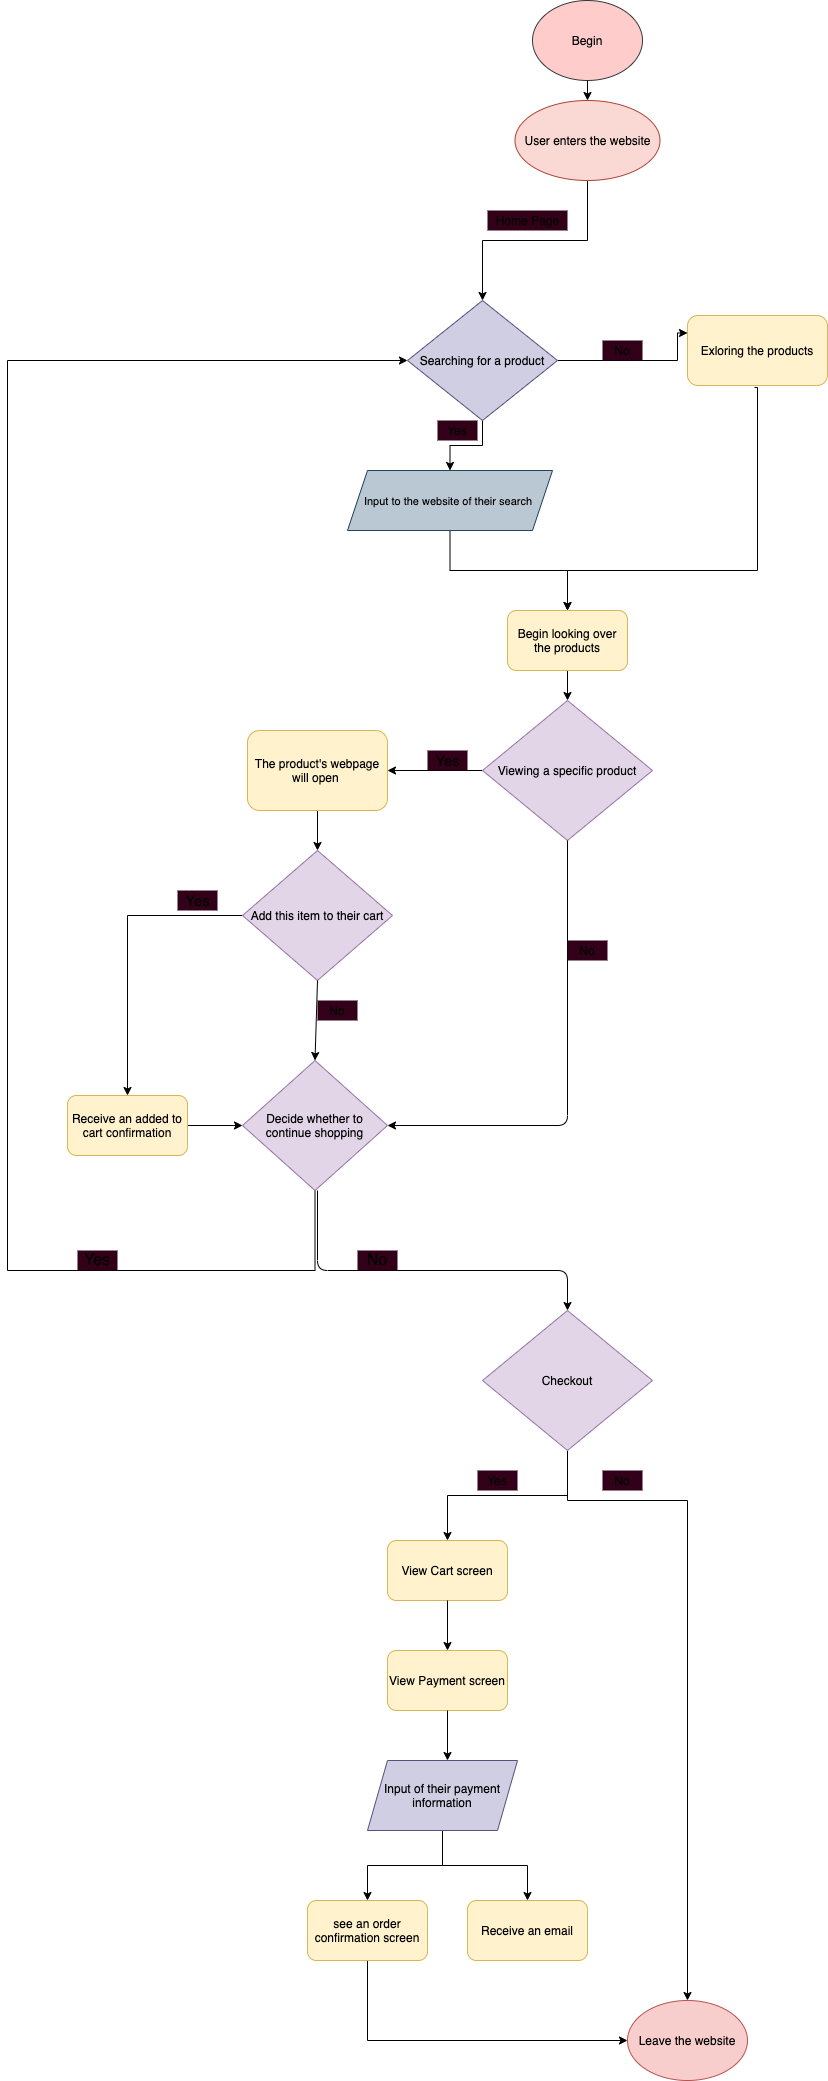

The diagram above was exported from draw.io. Its source (the exported page's mxGraphModel, read from the mxfile embedded in the PNG):
<mxGraphModel dx="1871" dy="815" grid="1" gridSize="10" guides="1" tooltips="1" connect="1" arrows="1" fold="1" page="1" pageScale="1" pageWidth="850" pageHeight="1100" math="0" shadow="0">
  <root>
    <mxCell id="0" />
    <mxCell id="1" parent="0" />
    <mxCell id="2" value="&lt;font color=&quot;#000000&quot;&gt;Begin&lt;/font&gt;" style="ellipse;whiteSpace=wrap;html=1;fillColor=#ffcccc;strokeColor=#36393d;" parent="1" vertex="1">
      <mxGeometry x="105" y="10" width="110" height="80" as="geometry" />
    </mxCell>
    <mxCell id="9" style="edgeStyle=orthogonalEdgeStyle;rounded=0;orthogonalLoop=1;jettySize=auto;html=1;exitX=0.5;exitY=1;exitDx=0;exitDy=0;entryX=0.5;entryY=0;entryDx=0;entryDy=0;" parent="1" source="166" target="6" edge="1">
      <mxGeometry relative="1" as="geometry">
        <Array as="points">
          <mxPoint x="160" y="170" />
          <mxPoint x="160" y="250" />
          <mxPoint x="55" y="250" />
        </Array>
        <mxPoint x="160" y="200" as="sourcePoint" />
      </mxGeometry>
    </mxCell>
    <mxCell id="4" value="" style="endArrow=classic;html=1;exitX=0.5;exitY=1;exitDx=0;exitDy=0;entryX=0.5;entryY=0;entryDx=0;entryDy=0;" parent="1" source="2" target="166" edge="1">
      <mxGeometry width="50" height="50" relative="1" as="geometry">
        <mxPoint x="410" y="460" as="sourcePoint" />
        <mxPoint x="160" y="130" as="targetPoint" />
      </mxGeometry>
    </mxCell>
    <mxCell id="95" style="edgeStyle=orthogonalEdgeStyle;rounded=0;orthogonalLoop=1;jettySize=auto;html=1;exitX=0.5;exitY=1;exitDx=0;exitDy=0;entryX=0.5;entryY=0;entryDx=0;entryDy=0;" parent="1" source="6" target="168" edge="1">
      <mxGeometry relative="1" as="geometry">
        <mxPoint x="54" y="467.03" as="targetPoint" />
      </mxGeometry>
    </mxCell>
    <mxCell id="173" style="edgeStyle=orthogonalEdgeStyle;rounded=0;orthogonalLoop=1;jettySize=auto;html=1;exitX=1;exitY=0.5;exitDx=0;exitDy=0;entryX=0;entryY=0.25;entryDx=0;entryDy=0;" edge="1" parent="1" source="6" target="169">
      <mxGeometry relative="1" as="geometry">
        <Array as="points">
          <mxPoint x="250" y="370" />
          <mxPoint x="250" y="343" />
        </Array>
      </mxGeometry>
    </mxCell>
    <mxCell id="6" value="&lt;font color=&quot;#000000&quot;&gt;Searching for a product&lt;/font&gt;" style="rhombus;whiteSpace=wrap;html=1;strokeColor=#56517e;fillColor=#d0cee2;" parent="1" vertex="1">
      <mxGeometry x="-20" y="310" width="150" height="120" as="geometry" />
    </mxCell>
    <mxCell id="98" style="edgeStyle=orthogonalEdgeStyle;rounded=0;orthogonalLoop=1;jettySize=auto;html=1;entryX=0.5;entryY=0;entryDx=0;entryDy=0;" parent="1" edge="1" target="85">
      <mxGeometry relative="1" as="geometry">
        <mxPoint x="160" y="470" as="targetPoint" />
        <Array as="points">
          <mxPoint x="330" y="397" />
          <mxPoint x="330" y="580" />
          <mxPoint x="140" y="580" />
        </Array>
        <mxPoint x="327" y="397" as="sourcePoint" />
      </mxGeometry>
    </mxCell>
    <mxCell id="97" style="edgeStyle=orthogonalEdgeStyle;rounded=0;orthogonalLoop=1;jettySize=auto;html=1;exitX=0.5;exitY=1;exitDx=0;exitDy=0;" parent="1" source="168" target="85" edge="1">
      <mxGeometry relative="1" as="geometry">
        <Array as="points">
          <mxPoint x="23" y="580" />
          <mxPoint x="140" y="580" />
        </Array>
        <mxPoint x="60" y="560" as="sourcePoint" />
      </mxGeometry>
    </mxCell>
    <mxCell id="25" value="Home Page" style="text;html=1;align=center;verticalAlign=middle;resizable=0;points=[];autosize=1;fillColor=#33001A;" parent="1" vertex="1">
      <mxGeometry x="60" y="220" width="80" height="20" as="geometry" />
    </mxCell>
    <mxCell id="114" style="edgeStyle=orthogonalEdgeStyle;rounded=0;orthogonalLoop=1;jettySize=auto;html=1;exitX=0.5;exitY=1;exitDx=0;exitDy=0;entryX=0.5;entryY=0;entryDx=0;entryDy=0;" parent="1" source="38" target="111" edge="1">
      <mxGeometry relative="1" as="geometry" />
    </mxCell>
    <mxCell id="38" value="&lt;font color=&quot;#000000&quot;&gt;The product's webpage will open&amp;nbsp;&lt;/font&gt;" style="rounded=1;whiteSpace=wrap;html=1;strokeColor=#d6b656;fillColor=#fff2cc;" parent="1" vertex="1">
      <mxGeometry x="-180" y="740" width="140" height="80" as="geometry" />
    </mxCell>
    <mxCell id="104" style="edgeStyle=orthogonalEdgeStyle;rounded=0;orthogonalLoop=1;jettySize=auto;html=1;exitX=0.5;exitY=1;exitDx=0;exitDy=0;entryX=0.5;entryY=0;entryDx=0;entryDy=0;" parent="1" source="85" target="102" edge="1">
      <mxGeometry relative="1" as="geometry" />
    </mxCell>
    <mxCell id="85" value="&lt;font color=&quot;#000000&quot;&gt;Begin looking over the products&lt;/font&gt;" style="rounded=1;whiteSpace=wrap;html=1;strokeColor=#d6b656;fillColor=#fff2cc;" parent="1" vertex="1">
      <mxGeometry x="80" y="620" width="120" height="60" as="geometry" />
    </mxCell>
    <mxCell id="106" style="edgeStyle=orthogonalEdgeStyle;rounded=0;orthogonalLoop=1;jettySize=auto;html=1;exitX=0;exitY=0.5;exitDx=0;exitDy=0;entryX=1;entryY=0.5;entryDx=0;entryDy=0;" parent="1" source="102" target="38" edge="1">
      <mxGeometry relative="1" as="geometry" />
    </mxCell>
    <mxCell id="102" value="&lt;span style=&quot;color: rgb(0 , 0 , 0)&quot;&gt;Viewing a specific product&lt;/span&gt;" style="rhombus;whiteSpace=wrap;html=1;strokeColor=#9673a6;fillColor=#e1d5e7;" parent="1" vertex="1">
      <mxGeometry x="55" y="710" width="170" height="140" as="geometry" />
    </mxCell>
    <mxCell id="109" value="&lt;font style=&quot;font-size: 15px&quot;&gt;Yes&lt;/font&gt;" style="text;html=1;align=center;verticalAlign=middle;resizable=0;points=[];autosize=1;fillColor=#33001A;" parent="1" vertex="1">
      <mxGeometry y="760" width="40" height="20" as="geometry" />
    </mxCell>
    <mxCell id="117" style="edgeStyle=orthogonalEdgeStyle;rounded=0;orthogonalLoop=1;jettySize=auto;html=1;exitX=0;exitY=0.5;exitDx=0;exitDy=0;entryX=0.5;entryY=0;entryDx=0;entryDy=0;" parent="1" source="111" target="115" edge="1">
      <mxGeometry relative="1" as="geometry">
        <mxPoint x="-300" y="1105" as="targetPoint" />
      </mxGeometry>
    </mxCell>
    <mxCell id="111" value="&lt;font color=&quot;#000000&quot;&gt;Add this item to their cart&lt;/font&gt;" style="rhombus;whiteSpace=wrap;html=1;strokeColor=#9673a6;fillColor=#e1d5e7;" parent="1" vertex="1">
      <mxGeometry x="-185" y="860" width="150" height="130" as="geometry" />
    </mxCell>
    <mxCell id="125" style="edgeStyle=orthogonalEdgeStyle;rounded=0;orthogonalLoop=1;jettySize=auto;html=1;exitX=1;exitY=0.5;exitDx=0;exitDy=0;entryX=0;entryY=0.5;entryDx=0;entryDy=0;" parent="1" source="115" target="121" edge="1">
      <mxGeometry relative="1" as="geometry" />
    </mxCell>
    <mxCell id="115" value="&lt;font color=&quot;#000000&quot;&gt;Receive an added to cart confirmation&lt;/font&gt;" style="rounded=1;whiteSpace=wrap;html=1;strokeColor=#d6b656;fillColor=#fff2cc;" parent="1" vertex="1">
      <mxGeometry x="-360" y="1105" width="120" height="60" as="geometry" />
    </mxCell>
    <mxCell id="119" value="&lt;font style=&quot;font-size: 15px&quot;&gt;Yes&lt;/font&gt;" style="text;html=1;align=center;verticalAlign=middle;resizable=0;points=[];autosize=1;fillColor=#33001A;" parent="1" vertex="1">
      <mxGeometry x="-250" y="900" width="40" height="20" as="geometry" />
    </mxCell>
    <mxCell id="131" style="edgeStyle=orthogonalEdgeStyle;rounded=0;orthogonalLoop=1;jettySize=auto;html=1;exitX=0.5;exitY=1;exitDx=0;exitDy=0;entryX=0;entryY=0.5;entryDx=0;entryDy=0;" parent="1" source="121" target="6" edge="1">
      <mxGeometry relative="1" as="geometry">
        <Array as="points">
          <mxPoint x="-112" y="1280" />
          <mxPoint x="-420" y="1280" />
          <mxPoint x="-420" y="370" />
        </Array>
      </mxGeometry>
    </mxCell>
    <mxCell id="121" value="&lt;font color=&quot;#000000&quot;&gt;Decide whether to continue shopping&lt;/font&gt;" style="rhombus;whiteSpace=wrap;html=1;strokeColor=#9673a6;fillColor=#e1d5e7;" parent="1" vertex="1">
      <mxGeometry x="-185" y="1070" width="145" height="130" as="geometry" />
    </mxCell>
    <mxCell id="122" value="" style="endArrow=classic;html=1;exitX=0.5;exitY=1;exitDx=0;exitDy=0;entryX=0.5;entryY=0;entryDx=0;entryDy=0;" parent="1" source="111" target="121" edge="1">
      <mxGeometry width="50" height="50" relative="1" as="geometry">
        <mxPoint x="180" y="980" as="sourcePoint" />
        <mxPoint x="230" y="930" as="targetPoint" />
      </mxGeometry>
    </mxCell>
    <mxCell id="123" value="No" style="text;html=1;strokeColor=none;align=center;verticalAlign=middle;whiteSpace=wrap;rounded=0;fillColor=#33001A;" parent="1" vertex="1">
      <mxGeometry x="-110" y="1010" width="40" height="20" as="geometry" />
    </mxCell>
    <mxCell id="127" value="" style="edgeStyle=elbowEdgeStyle;elbow=horizontal;endArrow=classic;html=1;exitX=0.5;exitY=1;exitDx=0;exitDy=0;entryX=1;entryY=0.5;entryDx=0;entryDy=0;" parent="1" source="102" target="121" edge="1">
      <mxGeometry width="50" height="50" relative="1" as="geometry">
        <mxPoint x="180" y="960" as="sourcePoint" />
        <mxPoint x="230" y="910" as="targetPoint" />
        <Array as="points">
          <mxPoint x="140" y="970" />
        </Array>
      </mxGeometry>
    </mxCell>
    <mxCell id="128" value="No" style="text;html=1;strokeColor=none;align=center;verticalAlign=middle;whiteSpace=wrap;rounded=0;fillColor=#33001A;" parent="1" vertex="1">
      <mxGeometry x="140" y="950" width="40" height="20" as="geometry" />
    </mxCell>
    <mxCell id="132" value="&lt;font style=&quot;font-size: 16px&quot;&gt;Yes&lt;/font&gt;" style="text;html=1;strokeColor=none;align=center;verticalAlign=middle;whiteSpace=wrap;rounded=0;fillColor=#33001A;" parent="1" vertex="1">
      <mxGeometry x="-350" y="1260" width="40" height="20" as="geometry" />
    </mxCell>
    <mxCell id="147" style="edgeStyle=orthogonalEdgeStyle;rounded=0;orthogonalLoop=1;jettySize=auto;html=1;exitX=0.5;exitY=1;exitDx=0;exitDy=0;entryX=0.5;entryY=0;entryDx=0;entryDy=0;" parent="1" source="137" target="142" edge="1">
      <mxGeometry relative="1" as="geometry" />
    </mxCell>
    <mxCell id="149" style="edgeStyle=orthogonalEdgeStyle;rounded=0;orthogonalLoop=1;jettySize=auto;html=1;exitX=0.5;exitY=1;exitDx=0;exitDy=0;entryX=0.5;entryY=0;entryDx=0;entryDy=0;" parent="1" source="137" target="178" edge="1">
      <mxGeometry relative="1" as="geometry">
        <mxPoint x="260" y="2020" as="targetPoint" />
        <Array as="points">
          <mxPoint x="140" y="1510" />
          <mxPoint x="260" y="1510" />
        </Array>
      </mxGeometry>
    </mxCell>
    <mxCell id="137" value="&lt;span style=&quot;color: rgb(0 , 0 , 0)&quot;&gt;Checkout&lt;/span&gt;" style="rhombus;whiteSpace=wrap;html=1;strokeColor=#9673a6;fillColor=#e1d5e7;" parent="1" vertex="1">
      <mxGeometry x="55" y="1320" width="170" height="140" as="geometry" />
    </mxCell>
    <mxCell id="140" value="" style="edgeStyle=segmentEdgeStyle;endArrow=classic;html=1;entryX=0.5;entryY=0;entryDx=0;entryDy=0;" parent="1" target="137" edge="1">
      <mxGeometry width="50" height="50" relative="1" as="geometry">
        <mxPoint x="-110" y="1200" as="sourcePoint" />
        <mxPoint x="-50" y="1090" as="targetPoint" />
        <Array as="points">
          <mxPoint x="-110" y="1280" />
          <mxPoint x="140" y="1280" />
        </Array>
      </mxGeometry>
    </mxCell>
    <mxCell id="141" value="&lt;font style=&quot;font-size: 16px&quot;&gt;No&lt;/font&gt;" style="text;html=1;strokeColor=none;align=center;verticalAlign=middle;whiteSpace=wrap;rounded=0;fillColor=#33001A;" parent="1" vertex="1">
      <mxGeometry x="-70" y="1260" width="40" height="20" as="geometry" />
    </mxCell>
    <mxCell id="142" value="&lt;font color=&quot;#000000&quot;&gt;View Cart screen&lt;/font&gt;" style="rounded=1;whiteSpace=wrap;html=1;strokeColor=#d6b656;fillColor=#fff2cc;" parent="1" vertex="1">
      <mxGeometry x="-40" y="1550" width="120" height="60" as="geometry" />
    </mxCell>
    <mxCell id="150" value="Yes" style="text;html=1;strokeColor=none;align=center;verticalAlign=middle;whiteSpace=wrap;rounded=0;fillColor=#33001A;" parent="1" vertex="1">
      <mxGeometry x="50" y="1480" width="40" height="20" as="geometry" />
    </mxCell>
    <mxCell id="151" value="No" style="text;html=1;strokeColor=none;align=center;verticalAlign=middle;whiteSpace=wrap;rounded=0;fillColor=#33001A;" parent="1" vertex="1">
      <mxGeometry x="175" y="1480" width="40" height="20" as="geometry" />
    </mxCell>
    <mxCell id="153" value="&lt;font color=&quot;#000000&quot;&gt;View Payment screen&lt;/font&gt;" style="rounded=1;whiteSpace=wrap;html=1;strokeColor=#d6b656;fillColor=#fff2cc;" parent="1" vertex="1">
      <mxGeometry x="-40" y="1660" width="120" height="60" as="geometry" />
    </mxCell>
    <mxCell id="154" value="" style="endArrow=classic;html=1;exitX=0.5;exitY=1;exitDx=0;exitDy=0;" parent="1" source="142" target="153" edge="1">
      <mxGeometry width="50" height="50" relative="1" as="geometry">
        <mxPoint x="20" y="1620" as="sourcePoint" />
        <mxPoint x="10" y="1530" as="targetPoint" />
      </mxGeometry>
    </mxCell>
    <mxCell id="156" value="" style="endArrow=classic;html=1;exitX=0.5;exitY=1;exitDx=0;exitDy=0;entryX=0.5;entryY=0;entryDx=0;entryDy=0;" parent="1" source="153" edge="1">
      <mxGeometry width="50" height="50" relative="1" as="geometry">
        <mxPoint x="-40" y="1610" as="sourcePoint" />
        <mxPoint x="20" y="1770" as="targetPoint" />
      </mxGeometry>
    </mxCell>
    <mxCell id="162" value="" style="edgeStyle=orthogonalEdgeStyle;rounded=0;orthogonalLoop=1;jettySize=auto;html=1;" parent="1" source="157" target="159" edge="1">
      <mxGeometry relative="1" as="geometry" />
    </mxCell>
    <mxCell id="163" style="edgeStyle=orthogonalEdgeStyle;rounded=0;orthogonalLoop=1;jettySize=auto;html=1;exitX=0.5;exitY=1;exitDx=0;exitDy=0;" parent="1" source="157" target="158" edge="1">
      <mxGeometry relative="1" as="geometry" />
    </mxCell>
    <mxCell id="157" value="&lt;font color=&quot;#000000&quot;&gt;Input of their payment information&lt;/font&gt;" style="shape=parallelogram;perimeter=parallelogramPerimeter;whiteSpace=wrap;html=1;fixedSize=1;strokeColor=#56517e;fillColor=#d0cee2;" parent="1" vertex="1">
      <mxGeometry x="-60" y="1770" width="150" height="70" as="geometry" />
    </mxCell>
    <mxCell id="165" style="edgeStyle=orthogonalEdgeStyle;rounded=0;orthogonalLoop=1;jettySize=auto;html=1;exitX=0.5;exitY=1;exitDx=0;exitDy=0;entryX=0;entryY=0.5;entryDx=0;entryDy=0;" parent="1" source="158" edge="1">
      <mxGeometry relative="1" as="geometry">
        <Array as="points">
          <mxPoint x="-60" y="2050" />
        </Array>
        <mxPoint x="200" y="2050" as="targetPoint" />
      </mxGeometry>
    </mxCell>
    <mxCell id="158" value="&lt;font color=&quot;#000000&quot;&gt;see an order confirmation screen&lt;/font&gt;" style="rounded=1;whiteSpace=wrap;html=1;strokeColor=#d6b656;fillColor=#fff2cc;" parent="1" vertex="1">
      <mxGeometry x="-120" y="1910" width="120" height="60" as="geometry" />
    </mxCell>
    <mxCell id="159" value="&lt;font color=&quot;#000000&quot;&gt;Receive an email&lt;/font&gt;" style="rounded=1;whiteSpace=wrap;html=1;strokeColor=#d6b656;fillColor=#fff2cc;" parent="1" vertex="1">
      <mxGeometry x="40" y="1910" width="120" height="60" as="geometry" />
    </mxCell>
    <mxCell id="166" value="&lt;font color=&quot;#000000&quot;&gt;User enters the website&lt;/font&gt;" style="ellipse;whiteSpace=wrap;html=1;fillColor=#fad9d5;strokeColor=#ae4132;" vertex="1" parent="1">
      <mxGeometry x="87.5" y="110" width="145" height="80" as="geometry" />
    </mxCell>
    <mxCell id="168" value="&lt;font color=&quot;#000000&quot; style=&quot;font-size: 11px&quot;&gt;Input to the website of their search&amp;nbsp;&lt;/font&gt;" style="shape=parallelogram;perimeter=parallelogramPerimeter;whiteSpace=wrap;html=1;fixedSize=1;fillColor=#bac8d3;strokeColor=#23445d;" vertex="1" parent="1">
      <mxGeometry x="-80" y="480" width="205" height="60" as="geometry" />
    </mxCell>
    <mxCell id="169" value="&lt;font color=&quot;#000000&quot;&gt;Exloring the products&lt;/font&gt;" style="rounded=1;whiteSpace=wrap;html=1;fillColor=#fff2cc;strokeColor=#d6b656;" vertex="1" parent="1">
      <mxGeometry x="260" y="325" width="140" height="70" as="geometry" />
    </mxCell>
    <mxCell id="175" value="No" style="text;html=1;strokeColor=none;align=center;verticalAlign=middle;whiteSpace=wrap;rounded=0;fillColor=#33001A;" vertex="1" parent="1">
      <mxGeometry x="175" y="350" width="40" height="20" as="geometry" />
    </mxCell>
    <mxCell id="176" value="Yes" style="text;html=1;strokeColor=none;align=center;verticalAlign=middle;whiteSpace=wrap;rounded=0;fillColor=#33001A;" vertex="1" parent="1">
      <mxGeometry x="10" y="430" width="40" height="20" as="geometry" />
    </mxCell>
    <mxCell id="179" style="edgeStyle=orthogonalEdgeStyle;rounded=0;orthogonalLoop=1;jettySize=auto;html=1;exitX=0;exitY=0.5;exitDx=0;exitDy=0;" edge="1" parent="1" source="178">
      <mxGeometry relative="1" as="geometry">
        <mxPoint x="200" y="2050" as="targetPoint" />
      </mxGeometry>
    </mxCell>
    <mxCell id="178" value="&lt;span style=&quot;color: rgb(0 , 0 , 0)&quot;&gt;Leave the website&lt;/span&gt;" style="ellipse;whiteSpace=wrap;html=1;fillColor=#f8cecc;strokeColor=#b85450;" vertex="1" parent="1">
      <mxGeometry x="200" y="2010" width="120" height="80" as="geometry" />
    </mxCell>
  </root>
</mxGraphModel>